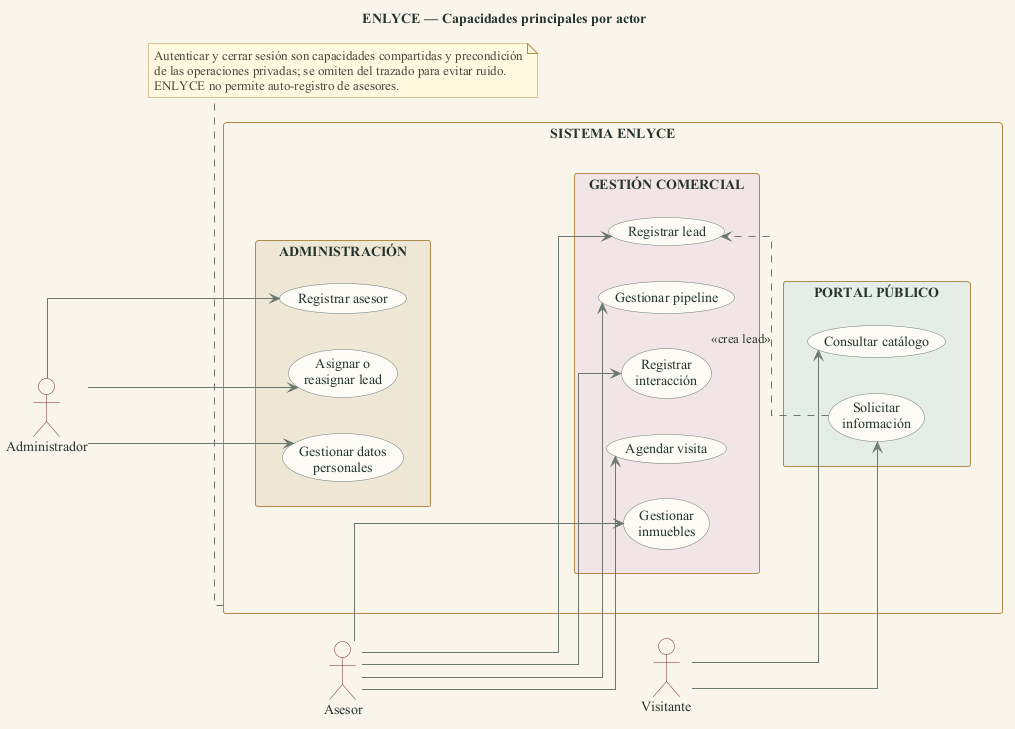

The diagram above was rendered by PlantUML. Its source (embedded in the PNG):
@startuml
title ENLYCE — Capacidades principales por actor
left to right direction
skinparam backgroundColor #F8F4EA
skinparam shadowing false
skinparam linetype ortho
skinparam packageStyle rectangle
skinparam defaultFontName "Times New Roman"
skinparam defaultFontColor #26352F
skinparam ArrowColor #6B766F
skinparam actor {
  BorderColor #742A3A
  BackgroundColor #F8F4EA
  FontColor #26352F
}
skinparam usecase {
  BorderColor #66796E
  BackgroundColor #FCFAF4
  FontColor #26352F
}
skinparam rectangle {
  BorderColor #B08A4B
  BackgroundColor #F8F4EA
  FontColor #26352F
}
skinparam package {
  BorderColor #B08A4B
  FontColor #26352F
}
skinparam note {
  BorderColor #B08A4B
  BackgroundColor #FFF8DF
  FontColor #4D4538
}

actor Administrador as admin
actor Asesor as advisor
actor Visitante as visitor

rectangle "SISTEMA ENLYCE" as system {
  package "ADMINISTRACIÓN" #EFE6D5 {
    together {
      usecase "Registrar asesor" as registerAdvisor
      usecase "Asignar o\nreasignar lead" as assignLead
      usecase "Gestionar datos\npersonales" as personalData
    }
  }
  package "GESTIÓN COMERCIAL" #F1E5E7 {
    together {
      usecase "Registrar lead" as registerLead
      usecase "Gestionar pipeline" as managePipeline
      usecase "Registrar\ninteracción" as registerInteraction
      usecase "Agendar visita" as scheduleVisit
      usecase "Gestionar\ninmuebles" as manageProperties
    }
  }
  package "PORTAL PÚBLICO" #E4ECE6 {
    together {
      usecase "Consultar catálogo" as viewCatalog
      usecase "Solicitar\ninformación" as requestInfo
    }
  }
}

admin --> registerAdvisor
admin --> assignLead
admin --> personalData
advisor --> registerLead
advisor --> managePipeline
advisor --> registerInteraction
advisor --> scheduleVisit
advisor --> manageProperties
visitor --> viewCatalog
visitor --> requestInfo
requestInfo ..> registerLead : <<crea lead>>

admin -[hidden]down- advisor
advisor -[hidden]down- visitor
registerAdvisor -[hidden]down- registerLead
registerLead -[hidden]down- viewCatalog

note bottom of system
  Autenticar y cerrar sesión son capacidades compartidas y precondición
  de las operaciones privadas; se omiten del trazado para evitar ruido.
  ENLYCE no permite auto-registro de asesores.
end note
@enduml